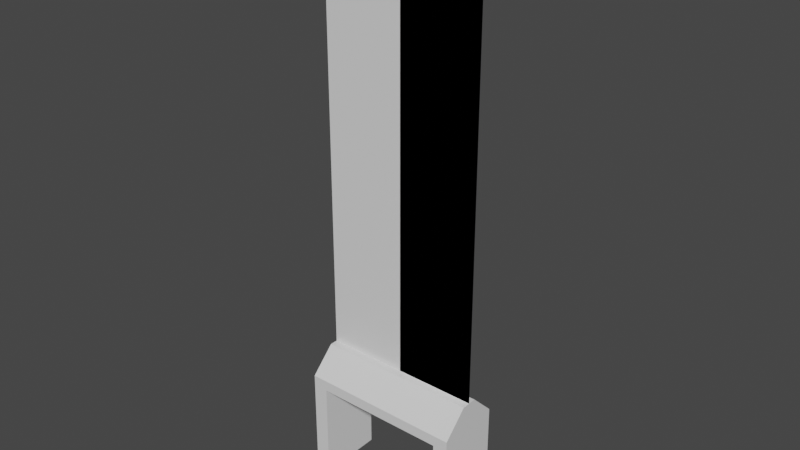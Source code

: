 # Source: WallEntrance.blend  (saved by Blender 2.91.10; exported with 4.5.12 LTS)
import bpy
from mathutils import Matrix  # noqa: F401  (used for matrix-valued properties, if any)

bpy.ops.wm.read_factory_settings(use_empty=True)
scene = bpy.context.scene
scene.name = 'Scene'

# ---- collections
col_collection = bpy.data.collections.new('Collection'); scene.collection.children.link(col_collection)
col_mesh = bpy.data.collections.new('Mesh'); scene.collection.children.link(col_mesh)
col_rig = bpy.data.collections.new('Rig'); scene.collection.children.link(col_rig)
col_collision = bpy.data.collections.new('Collision'); scene.collection.children.link(col_collision)
col_extras = bpy.data.collections.new('Extras'); scene.collection.children.link(col_extras)

# ---- materials (node trees are filled in below, after node groups)
mat_wallentrance = bpy.data.materials.new('WallEntrance')
mat_wallentrance.alpha_threshold = 0.0
mat_wallentrance.use_transparent_shadow = False
mat_wallentrance.line_color = (0.0, 0.0, 0.0, 1.0)
mat_wallglass = bpy.data.materials.new('WallGlass')
mat_wallglass.use_transparent_shadow = False

# ---- material node trees
mat_wallentrance.use_nodes = True; mat_wallentrance.node_tree.nodes.clear()
_N = mat_wallentrance.node_tree.nodes; _L = mat_wallentrance.node_tree.links
n0 = _N.new('ShaderNodeOutputMaterial'); n0.name = 'Material Output'; n0.location = (300, 300)
n1 = _N.new('ShaderNodeBsdfPrincipled'); n1.name = 'Principled BSDF'; n1.location = (10, 300)
n1.distribution = 'GGX'
n1.subsurface_method = 'BURLEY'
n1.inputs[2].default_value = 0.4
n1.inputs[3].default_value = 1.45
n1.inputs[27].default_value = (0.0, 0.0, 0.0, 1.0)
n1.inputs[28].default_value = 1.0
_L.new(n1.outputs[0], n0.inputs[0])
n0.is_active_output = True
mat_wallglass.use_nodes = True; mat_wallglass.node_tree.nodes.clear()
_N = mat_wallglass.node_tree.nodes; _L = mat_wallglass.node_tree.links
n0 = _N.new('ShaderNodeBsdfPrincipled'); n0.name = 'Principled BSDF'; n0.location = (10, 300)
n0.distribution = 'GGX'
n0.subsurface_method = 'BURLEY'
n0.inputs[3].default_value = 1.45
n0.inputs[27].default_value = (0.0, 0.0, 0.0, 1.0)
n0.inputs[28].default_value = 1.0
n1 = _N.new('ShaderNodeOutputMaterial'); n1.name = 'Material Output'; n1.location = (300, 300)
_L.new(n0.outputs[0], n1.inputs[0])
n1.is_active_output = True

# ---- world
world_world = bpy.data.worlds.new('World'); scene.world = world_world
world_world.use_nodes = True; world_world.node_tree.nodes.clear()
_N = world_world.node_tree.nodes; _L = world_world.node_tree.links
n0 = _N.new('ShaderNodeOutputWorld'); n0.name = 'World Output'; n0.location = (300, 300)
n1 = _N.new('ShaderNodeBackground'); n1.name = 'Background'; n1.location = (10, 300)
n1.inputs[0].default_value = (0.05088, 0.05088, 0.05088, 1.0)
_L.new(n1.outputs[0], n0.inputs[0])
n0.is_active_output = True
world_world.color = (0.05088, 0.05088, 0.05088)
world_world.use_sun_shadow = False
world_world.sun_shadow_jitter_overblur = 0.0

# ---- meshes
me_cube = bpy.data.meshes.new('Cube')
me_cube.from_pydata([(1.0, -0.4, 0.0), (-1.0, -0.4, 0.0), (1.0, 0.4, 0.0), (-1.0, 0.4, 0.0), (-1.0, 0.1, 1.647), (1.0, -0.1, 1.647), (1.0, -0.4, 1.347), (-1.0, -0.4, 1.347), (-1.0, -0.1, 1.647), (1.0, 0.4, 1.347), (1.0, 0.1, 1.647), (-1.0, 0.4, 1.347), (-0.815, 0.4, 1.347), (-0.815, -0.4, 1.347), (-0.815, -0.4, 0.0), (-0.815, 0.4, 0.0), (0.815, 0.4, 1.347), (0.815, -0.4, 0.0), (0.815, 0.4, 0.0), (0.815, -0.4, 1.347), (0.815, 0.4, 1.212), (-0.815, 0.4, 1.212), (-0.815, -0.4, 1.212), (0.815, -0.4, 1.212), (-1.0, 1.192e-07, 1.647), (1.0, 2.384e-07, 1.647), (-1.0, 1.192e-07, 1.647), (1.0, 2.384e-07, 1.647), (-1.0, 1.192e-07, 7.1), (1.0, 2.384e-07, 7.1), (1.0, 3.258e-07, 1.647), (-1.0, 3.179e-08, 1.647), (1.0, 3.258e-07, 7.1), (-1.0, 3.179e-08, 7.1)], [], [(1, 7, 8, 24, 4, 11, 3), (3, 11, 12, 15), (2, 0, 17, 18), (25, 10, 4, 24), (0, 6, 19, 17), (13, 12, 21, 22), (5, 8, 7, 13, 19, 6), (4, 10, 9, 16, 12, 11), (2, 9, 10, 25, 5, 6, 0), (15, 14, 1, 3), (14, 13, 7, 1), (18, 16, 9, 2), (14, 15, 12, 13), (16, 18, 17, 19), (20, 23, 22, 21), (16, 19, 23, 20), (12, 16, 20, 21), (19, 13, 22, 23), (5, 25, 24, 8), (26, 27, 29, 28), (30, 31, 33, 32)])
me_cube.polygons.foreach_set('material_index', [0, 0, 0, 0, 0, 0, 0, 0, 0, 0, 0, 0, 0, 0, 0, 0, 0, 0, 0, 1, 1])
_uv = me_cube.uv_layers.new(name='UVMap')
_uv.uv.foreach_set('vector', [0.375, 0.75, 0.5943, 0.75, 0.625, 0.8438, 0.625, 0.875, 0.625, 0.9062, 0.5943, 1.0, 0.375, 1.0, 0.375, 0.0, 0.5943, 0.0, 0.5943, 0.0625, 0.375, 0.0625, 0.125, 0.5, 0.375, 0.5, 0.375, 0.5625, 0.125, 0.5625, 0.75, 0.5, 0.7812, 0.5, 0.7812, 0.75, 0.75, 0.75, 0.375, 0.5, 0.5943, 0.5, 0.5943, 0.5625, 0.375, 0.5625, 0.5943, 0.6875, 0.5943, 0.0625, 0.5943, 0.0625, 0.5943, 0.6875, 0.7188, 0.5, 0.7188, 0.75, 0.5943, 0.75, 0.5943, 0.625, 0.5943, 0.5625, 0.5943, 0.5, 0.625, 0.0, 0.625, 0.25, 0.5943, 0.25, 0.5943, 0.1875, 0.5943, 0.0625, 0.5943, 0.0, 0.375, 0.25, 0.5943, 0.25, 0.625, 0.3438, 0.625, 0.375, 0.625, 0.4062, 0.5943, 0.5, 0.375, 0.5, 0.125, 0.6875, 0.375, 0.6875, 0.375, 0.75, 0.125, 0.75, 0.375, 0.6875, 0.5943, 0.6875, 0.5943, 0.75, 0.375, 0.75, 0.375, 0.1875, 0.5943, 0.1875, 0.5943, 0.25, 0.375, 0.25, 0.375, 0.6875, 0.375, 0.0625, 0.5943, 0.0625, 0.5943, 0.6875, 0.5943, 0.1875, 0.375, 0.1875, 0.375, 0.5625, 0.5943, 0.5625, 0.5943, 0.1875, 0.5943, 0.5625, 0.5943, 0.625, 0.5943, 0.0625, 0.5943, 0.1875, 0.5943, 0.5625, 0.5943, 0.5625, 0.5943, 0.1875, 0.5943, 0.0625, 0.5943, 0.1875, 0.5943, 0.1875, 0.5943, 0.0625, 0.5943, 0.5625, 0.5943, 0.625, 0.5943, 0.625, 0.5943, 0.5625, 0.7188, 0.5, 0.75, 0.5, 0.75, 0.75, 0.7188, 0.75, 0.75, 0.75, 0.75, 0.5, 0.75, 0.5, 0.75, 0.75, 0.75, 0.75, 0.75, 0.5, 0.75, 0.5, 0.75, 0.75])
me_cube.materials.append(mat_wallentrance)
me_cube.materials.append(mat_wallglass)
me_cube.use_remesh_preserve_volume = False
me_cube.use_remesh_preserve_attributes = False
me_cube.use_mirror_vertex_groups = False
me_cube.update()

# ---- objects
ob_wall = bpy.data.objects.new('Wall', me_cube)

# ---- transforms, parenting, visibility, modifiers, constraints
ob_wall.location = (0.0, 0.0, 0.0)
ob_wall.lock_rotations_4d = False
ob_wall.empty_display_type = 'ARROWS'
ob_wall.lineart.crease_threshold = 0.0

# ---- collection membership
col_collection.objects.link(ob_wall)

# ---- scene / render settings (as saved in the file)
scene.frame_start = 1; scene.frame_end = 250; scene.frame_set(1)
scene.render.engine = 'BLENDER_EEVEE_NEXT'
scene.cycles.use_denoising = False
scene.cycles.samples = 128
scene.cycles.sampling_pattern = 'TABULATED_SOBOL'
scene.cycles.use_adaptive_sampling = False
scene.cycles.use_light_tree = False
scene.view_settings.view_transform = 'Filmic'
bpy.context.view_layer.update()

# ---- added for rendering (the .blend has no active camera and no usable light): camera, sun
cam_auto = bpy.data.cameras.new('AutoCamera')
cam_auto.lens = 50.0
cam_auto.sensor_width = 36.0
cam_auto.clip_end = 1000.0
ob_auto_camera = bpy.data.objects.new('AutoCamera', cam_auto)
scene.collection.objects.link(ob_auto_camera)
ob_auto_camera.location = (6.86477, -8.23772, 9.04181)
ob_auto_camera.rotation_euler = (1.09748, -7.21219e-08, 0.694738)
scene.camera = ob_auto_camera
light_auto_sun = bpy.data.lights.new('AutoSun', 'SUN')
light_auto_sun.energy = 3.0
light_auto_sun.angle = 0.0523599
ob_auto_sun = bpy.data.objects.new('AutoSun', light_auto_sun)
scene.collection.objects.link(ob_auto_sun)
ob_auto_sun.rotation_euler = (0.872665, 0.174533, 0.523599)
bpy.context.view_layer.update()
